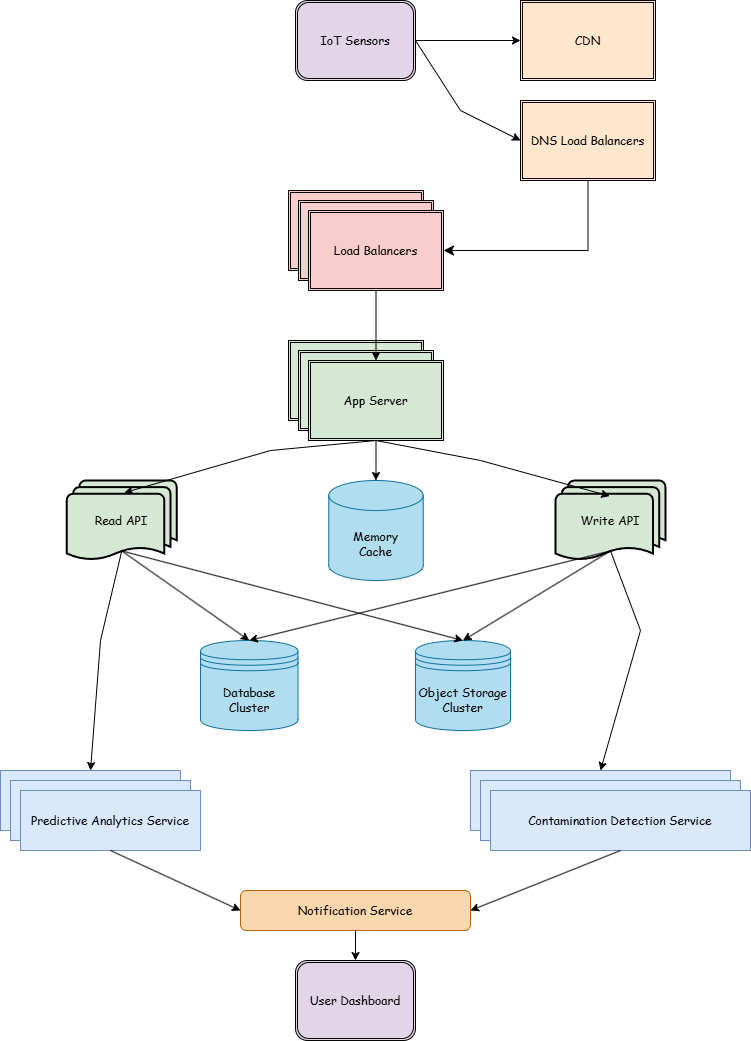

The diagram above was exported from draw.io. Its source (the exported page's mxGraphModel, read from the mxfile embedded in the PNG):
<mxGraphModel dx="2625" dy="1490" grid="1" gridSize="10" guides="1" tooltips="1" connect="1" arrows="1" fold="1" page="1" pageScale="1" pageWidth="1200" pageHeight="1920" math="0" shadow="0">
  <root>
    <mxCell id="0" />
    <mxCell id="1" parent="0" />
    <mxCell id="qNN8WSwoeSZNNqFQAVAW-3" value="IoT Sensors" style="shape=ext;double=1;rounded=1;whiteSpace=wrap;html=1;fillColor=#e1d5e7;strokeColor=light-dark(#050505, #9577a3);fontFamily=Comic Sans MS;" vertex="1" parent="1">
      <mxGeometry x="520" y="200" width="120" height="80" as="geometry" />
    </mxCell>
    <mxCell id="qNN8WSwoeSZNNqFQAVAW-5" value="DNS Load Balancers" style="shape=ext;double=1;rounded=0;whiteSpace=wrap;html=1;fillColor=#ffe6cc;strokeColor=light-dark(#050505, #9577a3);fontFamily=Comic Sans MS;" vertex="1" parent="1">
      <mxGeometry x="745" y="300" width="135" height="80" as="geometry" />
    </mxCell>
    <mxCell id="qNN8WSwoeSZNNqFQAVAW-6" value="CDN" style="shape=ext;double=1;rounded=0;whiteSpace=wrap;html=1;fillColor=#ffe6cc;strokeColor=light-dark(#050505, #9577a3);fontFamily=Comic Sans MS;" vertex="1" parent="1">
      <mxGeometry x="745" y="200" width="135" height="80" as="geometry" />
    </mxCell>
    <mxCell id="qNN8WSwoeSZNNqFQAVAW-8" value="" style="endArrow=classic;html=1;rounded=0;exitX=1;exitY=0.5;exitDx=0;exitDy=0;entryX=0;entryY=0.5;entryDx=0;entryDy=0;strokeColor=light-dark(#050505, #9577a3);fontFamily=Comic Sans MS;" edge="1" parent="1" source="qNN8WSwoeSZNNqFQAVAW-3" target="qNN8WSwoeSZNNqFQAVAW-6">
      <mxGeometry width="50" height="50" relative="1" as="geometry">
        <mxPoint x="665" y="260" as="sourcePoint" />
        <mxPoint x="715" y="210" as="targetPoint" />
      </mxGeometry>
    </mxCell>
    <mxCell id="qNN8WSwoeSZNNqFQAVAW-9" value="" style="endArrow=classic;html=1;rounded=0;entryX=0;entryY=0.5;entryDx=0;entryDy=0;exitX=1;exitY=0.5;exitDx=0;exitDy=0;strokeColor=light-dark(#050505, #9577a3);fontFamily=Comic Sans MS;" edge="1" parent="1" source="qNN8WSwoeSZNNqFQAVAW-3" target="qNN8WSwoeSZNNqFQAVAW-5">
      <mxGeometry width="50" height="50" relative="1" as="geometry">
        <mxPoint x="655" y="330" as="sourcePoint" />
        <mxPoint x="705" y="280" as="targetPoint" />
        <Array as="points">
          <mxPoint x="685" y="310" />
        </Array>
      </mxGeometry>
    </mxCell>
    <mxCell id="qNN8WSwoeSZNNqFQAVAW-10" value="DNS Load Balancers" style="shape=ext;double=1;rounded=0;whiteSpace=wrap;html=1;fillColor=#f8cecc;strokeColor=light-dark(#050505, #9577a3);fontFamily=Comic Sans MS;" vertex="1" parent="1">
      <mxGeometry x="513" y="390" width="135" height="80" as="geometry" />
    </mxCell>
    <mxCell id="qNN8WSwoeSZNNqFQAVAW-11" value="DNS Load Balancers" style="shape=ext;double=1;rounded=0;whiteSpace=wrap;html=1;fillColor=#f8cecc;strokeColor=light-dark(#050505, #9577a3);fontFamily=Comic Sans MS;" vertex="1" parent="1">
      <mxGeometry x="523" y="400" width="135" height="80" as="geometry" />
    </mxCell>
    <mxCell id="qNN8WSwoeSZNNqFQAVAW-12" value="Load Balancers" style="shape=ext;double=1;rounded=0;whiteSpace=wrap;html=1;fillColor=#f8cecc;strokeColor=light-dark(#050505, #9577a3);fontFamily=Comic Sans MS;" vertex="1" parent="1">
      <mxGeometry x="533" y="410" width="135" height="80" as="geometry" />
    </mxCell>
    <mxCell id="qNN8WSwoeSZNNqFQAVAW-13" value="" style="edgeStyle=segmentEdgeStyle;endArrow=classic;html=1;curved=0;rounded=0;endSize=8;startSize=8;entryX=1;entryY=0.5;entryDx=0;entryDy=0;exitX=0.5;exitY=1;exitDx=0;exitDy=0;strokeColor=light-dark(#050505, #9577a3);fontFamily=Comic Sans MS;" edge="1" parent="1" source="qNN8WSwoeSZNNqFQAVAW-5" target="qNN8WSwoeSZNNqFQAVAW-12">
      <mxGeometry width="50" height="50" relative="1" as="geometry">
        <mxPoint x="965" y="500" as="sourcePoint" />
        <mxPoint x="605" y="440" as="targetPoint" />
        <Array as="points">
          <mxPoint x="813" y="450" />
        </Array>
      </mxGeometry>
    </mxCell>
    <mxCell id="qNN8WSwoeSZNNqFQAVAW-14" value="App Server" style="shape=ext;double=1;rounded=0;whiteSpace=wrap;html=1;fillColor=#d5e8d4;strokeColor=#000000;fontFamily=Comic Sans MS;" vertex="1" parent="1">
      <mxGeometry x="513" y="540" width="135" height="80" as="geometry" />
    </mxCell>
    <mxCell id="qNN8WSwoeSZNNqFQAVAW-15" value="App Server" style="shape=ext;double=1;rounded=0;whiteSpace=wrap;html=1;fillColor=#d5e8d4;strokeColor=#000000;fontFamily=Comic Sans MS;" vertex="1" parent="1">
      <mxGeometry x="523" y="550" width="135" height="80" as="geometry" />
    </mxCell>
    <mxCell id="qNN8WSwoeSZNNqFQAVAW-16" value="App Server" style="shape=ext;double=1;rounded=0;whiteSpace=wrap;html=1;fillColor=#d5e8d4;strokeColor=#000000;fontFamily=Comic Sans MS;" vertex="1" parent="1">
      <mxGeometry x="533" y="560" width="135" height="80" as="geometry" />
    </mxCell>
    <mxCell id="qNN8WSwoeSZNNqFQAVAW-17" value="" style="endArrow=classic;html=1;rounded=0;exitX=0.5;exitY=1;exitDx=0;exitDy=0;entryX=0.5;entryY=0;entryDx=0;entryDy=0;fontFamily=Comic Sans MS;" edge="1" parent="1" source="qNN8WSwoeSZNNqFQAVAW-12" target="qNN8WSwoeSZNNqFQAVAW-16">
      <mxGeometry width="50" height="50" relative="1" as="geometry">
        <mxPoint x="555" y="630" as="sourcePoint" />
        <mxPoint x="585" y="530" as="targetPoint" />
      </mxGeometry>
    </mxCell>
    <mxCell id="qNN8WSwoeSZNNqFQAVAW-18" value="Read API" style="strokeWidth=2;html=1;shape=mxgraph.flowchart.multi-document;whiteSpace=wrap;fillColor=#d5e8d4;strokeColor=light-dark(#000000,#446E2C);fontFamily=Comic Sans MS;" vertex="1" parent="1">
      <mxGeometry x="291.25" y="680" width="110" height="80" as="geometry" />
    </mxCell>
    <mxCell id="qNN8WSwoeSZNNqFQAVAW-19" value="Write API" style="strokeWidth=2;html=1;shape=mxgraph.flowchart.multi-document;whiteSpace=wrap;fillColor=#d5e8d4;strokeColor=light-dark(#000000,#446E2C);fontFamily=Comic Sans MS;" vertex="1" parent="1">
      <mxGeometry x="780" y="680" width="110" height="80" as="geometry" />
    </mxCell>
    <mxCell id="qNN8WSwoeSZNNqFQAVAW-20" value="" style="endArrow=classic;html=1;rounded=0;entryX=0.525;entryY=0.152;entryDx=0;entryDy=0;entryPerimeter=0;exitX=0.5;exitY=1;exitDx=0;exitDy=0;fontFamily=Comic Sans MS;" edge="1" parent="1" source="qNN8WSwoeSZNNqFQAVAW-16" target="qNN8WSwoeSZNNqFQAVAW-18">
      <mxGeometry width="50" height="50" relative="1" as="geometry">
        <mxPoint x="555" y="630" as="sourcePoint" />
        <mxPoint x="605" y="580" as="targetPoint" />
        <Array as="points">
          <mxPoint x="495" y="650" />
        </Array>
      </mxGeometry>
    </mxCell>
    <mxCell id="qNN8WSwoeSZNNqFQAVAW-21" value="" style="endArrow=classic;html=1;rounded=0;exitX=0.5;exitY=1;exitDx=0;exitDy=0;entryX=0.492;entryY=0.195;entryDx=0;entryDy=0;entryPerimeter=0;fontFamily=Comic Sans MS;" edge="1" parent="1" source="qNN8WSwoeSZNNqFQAVAW-16" target="qNN8WSwoeSZNNqFQAVAW-19">
      <mxGeometry width="50" height="50" relative="1" as="geometry">
        <mxPoint x="555" y="630" as="sourcePoint" />
        <mxPoint x="605" y="580" as="targetPoint" />
        <Array as="points">
          <mxPoint x="705" y="660" />
        </Array>
      </mxGeometry>
    </mxCell>
    <mxCell id="qNN8WSwoeSZNNqFQAVAW-27" value="Database&lt;div&gt;Cluster&lt;/div&gt;" style="shape=datastore;whiteSpace=wrap;html=1;fillColor=#b1ddf0;strokeColor=#10739e;fontFamily=Comic Sans MS;" vertex="1" parent="1">
      <mxGeometry x="425" y="840" width="97.5" height="90" as="geometry" />
    </mxCell>
    <mxCell id="qNN8WSwoeSZNNqFQAVAW-28" value="Object Storage&lt;div&gt;Cluster&lt;/div&gt;" style="shape=datastore;whiteSpace=wrap;html=1;fillColor=#b1ddf0;strokeColor=#10739e;fontFamily=Comic Sans MS;" vertex="1" parent="1">
      <mxGeometry x="640" y="840" width="95" height="90" as="geometry" />
    </mxCell>
    <mxCell id="qNN8WSwoeSZNNqFQAVAW-29" value="User Dashboard" style="shape=ext;double=1;rounded=1;whiteSpace=wrap;html=1;fillColor=#e1d5e7;strokeColor=light-dark(#050505, #9577a3);fontFamily=Comic Sans MS;" vertex="1" parent="1">
      <mxGeometry x="520" y="1160" width="120" height="80" as="geometry" />
    </mxCell>
    <mxCell id="qNN8WSwoeSZNNqFQAVAW-30" value="" style="endArrow=classic;html=1;rounded=0;exitX=0.5;exitY=0.88;exitDx=0;exitDy=0;exitPerimeter=0;entryX=0.5;entryY=0;entryDx=0;entryDy=0;fontFamily=Comic Sans MS;" edge="1" parent="1" source="qNN8WSwoeSZNNqFQAVAW-18" target="qNN8WSwoeSZNNqFQAVAW-27">
      <mxGeometry width="50" height="50" relative="1" as="geometry">
        <mxPoint x="555" y="820" as="sourcePoint" />
        <mxPoint x="605" y="770" as="targetPoint" />
      </mxGeometry>
    </mxCell>
    <mxCell id="qNN8WSwoeSZNNqFQAVAW-31" value="" style="endArrow=classic;html=1;rounded=0;exitX=0.5;exitY=0.88;exitDx=0;exitDy=0;exitPerimeter=0;entryX=0.5;entryY=0;entryDx=0;entryDy=0;fontFamily=Comic Sans MS;" edge="1" parent="1" source="qNN8WSwoeSZNNqFQAVAW-18" target="qNN8WSwoeSZNNqFQAVAW-28">
      <mxGeometry width="50" height="50" relative="1" as="geometry">
        <mxPoint x="555" y="820" as="sourcePoint" />
        <mxPoint x="605" y="770" as="targetPoint" />
      </mxGeometry>
    </mxCell>
    <mxCell id="qNN8WSwoeSZNNqFQAVAW-32" value="" style="endArrow=classic;html=1;rounded=0;entryX=0.5;entryY=0;entryDx=0;entryDy=0;exitX=0.5;exitY=0.88;exitDx=0;exitDy=0;exitPerimeter=0;fontFamily=Comic Sans MS;" edge="1" parent="1" source="qNN8WSwoeSZNNqFQAVAW-19" target="qNN8WSwoeSZNNqFQAVAW-27">
      <mxGeometry width="50" height="50" relative="1" as="geometry">
        <mxPoint x="555" y="820" as="sourcePoint" />
        <mxPoint x="605" y="770" as="targetPoint" />
      </mxGeometry>
    </mxCell>
    <mxCell id="qNN8WSwoeSZNNqFQAVAW-33" value="" style="endArrow=classic;html=1;rounded=0;entryX=0.5;entryY=0;entryDx=0;entryDy=0;exitX=0.5;exitY=0.88;exitDx=0;exitDy=0;exitPerimeter=0;fontFamily=Comic Sans MS;" edge="1" parent="1" source="qNN8WSwoeSZNNqFQAVAW-19" target="qNN8WSwoeSZNNqFQAVAW-28">
      <mxGeometry width="50" height="50" relative="1" as="geometry">
        <mxPoint x="555" y="820" as="sourcePoint" />
        <mxPoint x="605" y="770" as="targetPoint" />
      </mxGeometry>
    </mxCell>
    <mxCell id="qNN8WSwoeSZNNqFQAVAW-34" value="" style="rounded=0;whiteSpace=wrap;html=1;fillColor=#dae8fc;strokeColor=#6c8ebf;fontFamily=Comic Sans MS;" vertex="1" parent="1">
      <mxGeometry x="225" y="970" width="180" height="60" as="geometry" />
    </mxCell>
    <mxCell id="qNN8WSwoeSZNNqFQAVAW-38" value="" style="rounded=0;whiteSpace=wrap;html=1;fillColor=#dae8fc;strokeColor=#6c8ebf;fontFamily=Comic Sans MS;" vertex="1" parent="1">
      <mxGeometry x="235" y="980" width="180" height="60" as="geometry" />
    </mxCell>
    <mxCell id="qNN8WSwoeSZNNqFQAVAW-39" value="Predictive Analytics Service" style="rounded=0;whiteSpace=wrap;html=1;fillColor=#dae8fc;strokeColor=#6c8ebf;fontFamily=Comic Sans MS;" vertex="1" parent="1">
      <mxGeometry x="245" y="990" width="180" height="60" as="geometry" />
    </mxCell>
    <mxCell id="qNN8WSwoeSZNNqFQAVAW-40" value="" style="rounded=0;whiteSpace=wrap;html=1;fillColor=#dae8fc;strokeColor=#6c8ebf;fontFamily=Comic Sans MS;" vertex="1" parent="1">
      <mxGeometry x="695" y="970" width="260" height="60" as="geometry" />
    </mxCell>
    <mxCell id="qNN8WSwoeSZNNqFQAVAW-43" value="" style="rounded=0;whiteSpace=wrap;html=1;fillColor=#dae8fc;strokeColor=#6c8ebf;fontFamily=Comic Sans MS;" vertex="1" parent="1">
      <mxGeometry x="705" y="980" width="260" height="60" as="geometry" />
    </mxCell>
    <mxCell id="qNN8WSwoeSZNNqFQAVAW-44" value="Contamination Detection Service" style="rounded=0;whiteSpace=wrap;html=1;fillColor=#dae8fc;strokeColor=#6c8ebf;fontFamily=Comic Sans MS;" vertex="1" parent="1">
      <mxGeometry x="715" y="990" width="260" height="60" as="geometry" />
    </mxCell>
    <mxCell id="qNN8WSwoeSZNNqFQAVAW-45" value="Notification Service" style="rounded=1;whiteSpace=wrap;html=1;fillColor=#fad7ac;strokeColor=#b46504;fontFamily=Comic Sans MS;" vertex="1" parent="1">
      <mxGeometry x="465" y="1090" width="230" height="40" as="geometry" />
    </mxCell>
    <mxCell id="qNN8WSwoeSZNNqFQAVAW-47" value="" style="endArrow=classic;html=1;rounded=0;exitX=0.5;exitY=0.88;exitDx=0;exitDy=0;exitPerimeter=0;entryX=0.5;entryY=0;entryDx=0;entryDy=0;fontFamily=Comic Sans MS;" edge="1" parent="1" source="qNN8WSwoeSZNNqFQAVAW-18" target="qNN8WSwoeSZNNqFQAVAW-34">
      <mxGeometry width="50" height="50" relative="1" as="geometry">
        <mxPoint x="555" y="960" as="sourcePoint" />
        <mxPoint x="605" y="910" as="targetPoint" />
        <Array as="points">
          <mxPoint x="325" y="840" />
        </Array>
      </mxGeometry>
    </mxCell>
    <mxCell id="qNN8WSwoeSZNNqFQAVAW-48" value="" style="endArrow=classic;html=1;rounded=0;exitX=0.5;exitY=0.88;exitDx=0;exitDy=0;exitPerimeter=0;entryX=0.5;entryY=0;entryDx=0;entryDy=0;fontFamily=Comic Sans MS;" edge="1" parent="1" source="qNN8WSwoeSZNNqFQAVAW-19" target="qNN8WSwoeSZNNqFQAVAW-40">
      <mxGeometry width="50" height="50" relative="1" as="geometry">
        <mxPoint x="555" y="960" as="sourcePoint" />
        <mxPoint x="605" y="910" as="targetPoint" />
        <Array as="points">
          <mxPoint x="865" y="830" />
        </Array>
      </mxGeometry>
    </mxCell>
    <mxCell id="qNN8WSwoeSZNNqFQAVAW-49" value="Memory&lt;br&gt;Cache" style="shape=cylinder3;whiteSpace=wrap;html=1;boundedLbl=1;backgroundOutline=1;size=15;fillColor=#b1ddf0;strokeColor=#10739e;fontFamily=Comic Sans MS;" vertex="1" parent="1">
      <mxGeometry x="553.25" y="680" width="94.5" height="100" as="geometry" />
    </mxCell>
    <mxCell id="qNN8WSwoeSZNNqFQAVAW-50" value="" style="endArrow=classic;html=1;rounded=0;exitX=0.5;exitY=1;exitDx=0;exitDy=0;entryX=0;entryY=0.5;entryDx=0;entryDy=0;" edge="1" parent="1" source="qNN8WSwoeSZNNqFQAVAW-39" target="qNN8WSwoeSZNNqFQAVAW-45">
      <mxGeometry width="50" height="50" relative="1" as="geometry">
        <mxPoint x="555" y="960" as="sourcePoint" />
        <mxPoint x="605" y="910" as="targetPoint" />
      </mxGeometry>
    </mxCell>
    <mxCell id="qNN8WSwoeSZNNqFQAVAW-51" value="" style="endArrow=classic;html=1;rounded=0;exitX=0.5;exitY=1;exitDx=0;exitDy=0;entryX=1;entryY=0.5;entryDx=0;entryDy=0;" edge="1" parent="1" source="qNN8WSwoeSZNNqFQAVAW-44" target="qNN8WSwoeSZNNqFQAVAW-45">
      <mxGeometry width="50" height="50" relative="1" as="geometry">
        <mxPoint x="555" y="960" as="sourcePoint" />
        <mxPoint x="605" y="910" as="targetPoint" />
      </mxGeometry>
    </mxCell>
    <mxCell id="qNN8WSwoeSZNNqFQAVAW-52" value="" style="endArrow=classic;html=1;rounded=0;exitX=0.5;exitY=1;exitDx=0;exitDy=0;entryX=0.5;entryY=0;entryDx=0;entryDy=0;" edge="1" parent="1" source="qNN8WSwoeSZNNqFQAVAW-45" target="qNN8WSwoeSZNNqFQAVAW-29">
      <mxGeometry width="50" height="50" relative="1" as="geometry">
        <mxPoint x="555" y="960" as="sourcePoint" />
        <mxPoint x="605" y="910" as="targetPoint" />
      </mxGeometry>
    </mxCell>
    <mxCell id="qNN8WSwoeSZNNqFQAVAW-53" value="" style="endArrow=classic;html=1;rounded=0;entryX=0.5;entryY=0;entryDx=0;entryDy=0;entryPerimeter=0;exitX=0.5;exitY=1;exitDx=0;exitDy=0;" edge="1" parent="1" source="qNN8WSwoeSZNNqFQAVAW-16" target="qNN8WSwoeSZNNqFQAVAW-49">
      <mxGeometry width="50" height="50" relative="1" as="geometry">
        <mxPoint x="715" y="690" as="sourcePoint" />
        <mxPoint x="605" y="630" as="targetPoint" />
      </mxGeometry>
    </mxCell>
  </root>
</mxGraphModel>